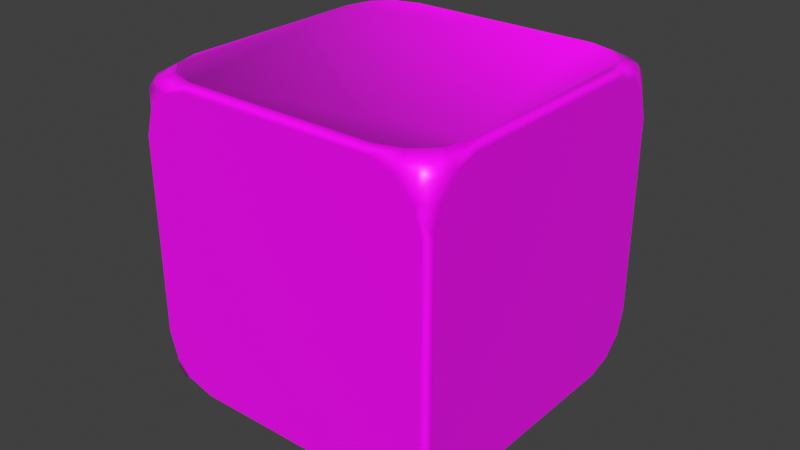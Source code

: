 # Source: 03_dado.blend  (saved by Blender 3.0.42; exported with 4.5.12 LTS)
import bpy
from mathutils import Matrix  # noqa: F401  (used for matrix-valued properties, if any)

bpy.ops.wm.read_factory_settings(use_empty=True)
scene = bpy.context.scene
scene.name = 'Scene'

# ---- collections
col_collection = bpy.data.collections.new('Collection'); scene.collection.children.link(col_collection)

# ---- images (referenced by path relative to the original .blend; pixels are not part of the script)
import os
ASSET_DIR = os.environ.get("B2B_ASSET_DIR", "")  # directory of the original .blend (textures are referenced by path, not embedded)
HERE = os.path.dirname(os.path.abspath(__file__))  # packed textures are extracted next to this script under _unpacked/

def load_image(name, relpath, width, height, colorspace="sRGB"):
    """Load a texture the original file referenced (path relative to the .blend, or extracted next to this script)."""
    p = next((c for c in (os.path.join(HERE, relpath), os.path.join(ASSET_DIR, relpath)) if relpath and os.path.exists(c)), "")
    if p:
        img = bpy.data.images.load(p, check_existing=True)
        img.name = name
    else:  # same state as the original file: an image datablock whose file is absent (Cycles renders it pink)
        img = bpy.data.images.new(name, width, height)
        img.source = "FILE"
        img.filepath = "//" + (relpath or name)
    img.colorspace_settings.name = colorspace
    return img
img_dice_texture_jpg = load_image('dice-texture.jpg', 'dice-texture.jpg', 1024, 1024, 'sRGB')

# ---- materials (node trees are filled in below, after node groups)
mat_dado = bpy.data.materials.new('dADO')
mat_dado.alpha_threshold = 0.0
mat_dado.line_color = (0.0, 0.0, 0.0, 1.0)

# ---- material node trees
mat_dado.use_nodes = True; mat_dado.node_tree.nodes.clear()
_N = mat_dado.node_tree.nodes; _L = mat_dado.node_tree.links
n0 = _N.new('ShaderNodeOutputMaterial'); n0.name = 'Material Output'; n0.location = (300, 300)
n1 = _N.new('ShaderNodeBsdfPrincipled'); n1.name = 'Principled BSDF'; n1.location = (10, 300)
n1.distribution = 'GGX'
n1.subsurface_method = 'BURLEY'
n1.inputs[2].default_value = 0.4
n1.inputs[3].default_value = 1.45
n1.inputs[27].default_value = (0.0, 0.0, 0.0, 1.0)
n1.inputs[28].default_value = 1.0
n2 = _N.new('ShaderNodeTexImage'); n2.name = 'Image Texture'; n2.location = (-280, 280)
n2.image = img_dice_texture_jpg
_L.new(n1.outputs[0], n0.inputs[0])
_L.new(n2.outputs[0], n1.inputs[0])
n0.is_active_output = True

# ---- world
world_world = bpy.data.worlds.new('World'); scene.world = world_world
world_world.use_nodes = True; world_world.node_tree.nodes.clear()
_N = world_world.node_tree.nodes; _L = world_world.node_tree.links
n0 = _N.new('ShaderNodeOutputWorld'); n0.name = 'World Output'; n0.location = (300, 300)
n1 = _N.new('ShaderNodeBackground'); n1.name = 'Background'; n1.location = (10, 300)
n1.inputs[0].default_value = (0.05088, 0.05088, 0.05088, 1.0)
_L.new(n1.outputs[0], n0.inputs[0])
n0.is_active_output = True
world_world.color = (0.05088, 0.05088, 0.05088)
world_world.use_sun_shadow = False
world_world.sun_shadow_jitter_overblur = 0.0

# ---- meshes
me_cube_001 = bpy.data.meshes.new('Cube.001')
me_cube_001.from_pydata([(0.04772, 0.05, -0.03156), (0.0453, 0.05, -0.03957), (0.03957, 0.05, -0.0453), (0.03156, 0.05, -0.04772), (-0.03156, 0.05, -0.04772), (-0.03957, 0.05, -0.0453), (-0.0453, 0.05, -0.03957), (-0.04772, 0.05, -0.03156), (-0.04772, 0.05, 0.03156), (-0.0453, 0.05, 0.03957), (-0.03957, 0.05, 0.0453), (-0.03156, 0.05, 0.04772), (0.03156, 0.05, 0.04772), (0.03957, 0.05, 0.0453), (0.0453, 0.05, 0.03957), (0.04772, 0.05, 0.03156), (-0.04772, 0.03156, -0.05), (-0.0453, 0.03957, -0.05), (-0.03957, 0.0453, -0.05), (-0.03156, 0.04772, -0.05), (0.03156, 0.04772, -0.05), (0.03957, 0.0453, -0.05), (0.0453, 0.03957, -0.05), (0.04772, 0.03156, -0.05), (0.04772, -0.03156, -0.05), (0.0453, -0.03957, -0.05), (0.03957, -0.0453, -0.05), (0.03156, -0.04772, -0.05), (-0.03156, -0.04772, -0.05), (-0.03957, -0.0453, -0.05), (-0.0453, -0.03957, -0.05), (-0.04772, -0.03156, -0.05), (-0.04772, -0.05, -0.03156), (-0.0453, -0.05, -0.03957), (-0.03957, -0.05, -0.0453), (-0.03156, -0.05, -0.04772), (0.03156, -0.05, -0.04772), (0.03957, -0.05, -0.0453), (0.0453, -0.05, -0.03957), (0.04772, -0.05, -0.03156), (0.04772, -0.05, 0.03156), (0.0453, -0.05, 0.03957), (0.03957, -0.05, 0.0453), (0.03156, -0.05, 0.04772), (-0.03156, -0.05, 0.04772), (-0.03957, -0.05, 0.0453), (-0.0453, -0.05, 0.03957), (-0.04772, -0.05, 0.03156), (0.05, -0.04772, -0.03156), (0.05, -0.0453, -0.03957), (0.05, -0.03957, -0.0453), (0.05, -0.03156, -0.04772), (0.05, 0.03156, -0.04772), (0.05, 0.03957, -0.0453), (0.05, 0.0453, -0.03957), (0.05, 0.04772, -0.03156), (0.05, 0.04772, 0.03156), (0.05, 0.0453, 0.03957), (0.05, 0.03957, 0.0453), (0.05, 0.03156, 0.04772), (0.05, -0.03156, 0.04772), (0.05, -0.03957, 0.0453), (0.05, -0.0453, 0.03957), (0.05, -0.04772, 0.03156), (-0.05, 0.04772, -0.03156), (-0.05, 0.0453, -0.03957), (-0.05, 0.03957, -0.0453), (-0.05, 0.03156, -0.04772), (-0.05, -0.03156, -0.04772), (-0.05, -0.03957, -0.0453), (-0.05, -0.0453, -0.03957), (-0.05, -0.04772, -0.03156), (-0.05, -0.04772, 0.03156), (-0.05, -0.0453, 0.03957), (-0.05, -0.03957, 0.0453), (-0.05, -0.03156, 0.04772), (-0.05, 0.03156, 0.04772), (-0.05, 0.03957, 0.0453), (-0.05, 0.0453, 0.03957), (-0.05, 0.04772, 0.03156), (-0.03156, 0.04772, 0.05), (-0.03957, 0.0453, 0.05), (-0.0453, 0.03957, 0.05), (-0.04772, 0.03156, 0.05), (-0.04772, -0.03156, 0.05), (-0.0453, -0.03957, 0.05), (-0.03957, -0.0453, 0.05), (-0.03156, -0.04772, 0.05), (0.03156, -0.04772, 0.05), (0.03957, -0.0453, 0.05), (0.0453, -0.03957, 0.05), (0.04772, -0.03156, 0.05), (0.04772, 0.03156, 0.05), (0.0453, 0.03957, 0.05), (0.03957, 0.0453, 0.05), (0.03156, 0.04772, 0.05), (-0.04488, 0.04788, 0.04788), (-0.04788, 0.04788, 0.04488), (-0.04788, 0.04488, 0.04788), (-0.04788, -0.04488, 0.04788), (-0.04788, -0.04788, 0.04488), (-0.04488, -0.04788, 0.04788), (0.04488, -0.04788, -0.04788), (0.04788, -0.04488, -0.04788), (0.04788, -0.04788, -0.04488), (0.04488, 0.04788, 0.04788), (0.04788, 0.04488, 0.04788), (0.04788, 0.04788, 0.04488), (-0.04488, -0.04788, -0.04788), (-0.04788, -0.04788, -0.04488), (-0.04788, -0.04488, -0.04788), (0.04488, 0.04788, -0.04788), (0.04788, 0.04788, -0.04488), (0.04788, 0.04488, -0.04788), (-0.04788, 0.04788, -0.04488), (-0.04488, 0.04788, -0.04788), (-0.04788, 0.04488, -0.04788), (0.04788, -0.04788, 0.04488), (0.04788, -0.04488, 0.04788), (0.04488, -0.04788, 0.04788), (0.04772, 0.05, -0.03156), (0.0453, 0.05, -0.03957), (0.03957, 0.05, -0.0453), (0.03156, 0.05, -0.04772), (-0.03156, 0.05, -0.04772), (-0.03957, 0.05, -0.0453), (-0.0453, 0.05, -0.03957), (-0.04772, 0.05, -0.03156), (-0.04772, 0.05, 0.03156), (-0.0453, 0.05, 0.03957), (-0.03957, 0.05, 0.0453), (-0.03156, 0.05, 0.04772), (0.03156, 0.05, 0.04772), (0.03957, 0.05, 0.0453), (0.0453, 0.05, 0.03957), (0.04772, 0.05, 0.03156), (-0.04772, 0.03156, -0.05), (-0.0453, 0.03957, -0.05), (-0.03957, 0.0453, -0.05), (-0.03156, 0.04772, -0.05), (0.03156, 0.04772, -0.05), (0.03957, 0.0453, -0.05), (0.0453, 0.03957, -0.05), (0.04772, 0.03156, -0.05), (0.04772, -0.03156, -0.05), (0.0453, -0.03957, -0.05), (0.03957, -0.0453, -0.05), (0.03156, -0.04772, -0.05), (-0.03156, -0.04772, -0.05), (-0.03957, -0.0453, -0.05), (-0.0453, -0.03957, -0.05), (-0.04772, -0.03156, -0.05), (-0.04772, -0.05, -0.03156), (-0.0453, -0.05, -0.03957), (-0.03957, -0.05, -0.0453), (-0.03156, -0.05, -0.04772), (0.03156, -0.05, -0.04772), (0.03957, -0.05, -0.0453), (0.0453, -0.05, -0.03957), (0.04772, -0.05, -0.03156), (0.04772, -0.05, 0.03156), (0.0453, -0.05, 0.03957), (0.03957, -0.05, 0.0453), (0.03156, -0.05, 0.04772), (-0.03156, -0.05, 0.04772), (-0.03957, -0.05, 0.0453), (-0.0453, -0.05, 0.03957), (-0.04772, -0.05, 0.03156), (0.05, -0.04772, -0.03156), (0.05, -0.0453, -0.03957), (0.05, -0.03957, -0.0453), (0.05, -0.03156, -0.04772), (0.05, 0.03156, -0.04772), (0.05, 0.03957, -0.0453), (0.05, 0.0453, -0.03957), (0.05, 0.04772, -0.03156), (0.05, 0.04772, 0.03156), (0.05, 0.0453, 0.03957), (0.05, 0.03957, 0.0453), (0.05, 0.03156, 0.04772), (0.05, -0.03156, 0.04772), (0.05, -0.03957, 0.0453), (0.05, -0.0453, 0.03957), (0.05, -0.04772, 0.03156), (-0.05, 0.04772, -0.03156), (-0.05, 0.0453, -0.03957), (-0.05, 0.03957, -0.0453), (-0.05, 0.03156, -0.04772), (-0.05, -0.03156, -0.04772), (-0.05, -0.03957, -0.0453), (-0.05, -0.0453, -0.03957), (-0.05, -0.04772, -0.03156), (-0.05, -0.04772, 0.03156), (-0.05, -0.0453, 0.03957), (-0.05, -0.03957, 0.0453), (-0.05, -0.03156, 0.04772), (-0.05, 0.03156, 0.04772), (-0.05, 0.03957, 0.0453), (-0.05, 0.0453, 0.03957), (-0.05, 0.04772, 0.03156), (-0.03156, 0.04772, 0.05), (-0.03957, 0.0453, 0.05), (-0.0453, 0.03957, 0.05), (-0.04772, 0.03156, 0.05), (-0.04772, -0.03156, 0.05), (-0.0453, -0.03957, 0.05), (-0.03957, -0.0453, 0.05), (-0.03156, -0.04772, 0.05), (0.03156, -0.04772, 0.05), (0.03957, -0.0453, 0.05), (0.0453, -0.03957, 0.05), (0.04772, -0.03156, 0.05), (0.04772, 0.03156, 0.05), (0.0453, 0.03957, 0.05), (0.03957, 0.0453, 0.05), (0.03156, 0.04772, 0.05), (0.04788, -0.04788, -0.04488), (0.04788, -0.04488, -0.04788), (0.04788, 0.04788, 0.04488), (0.04788, 0.04488, 0.04788), (0.04788, 0.04488, -0.04788), (0.04788, 0.04788, -0.04488), (0.04788, -0.04488, 0.04788), (0.04788, -0.04788, 0.04488), (0.0453, 0.05, -0.03957), (0.0453, 0.05, 0.03957), (0.0453, 0.03957, -0.05), (0.0453, -0.03957, -0.05), (0.0453, -0.05, -0.03957), (0.0453, -0.05, 0.03957), (0.0453, -0.03957, 0.05), (0.0453, 0.03957, 0.05), (-0.04788, 0.04488, 0.04788), (-0.04788, 0.04788, 0.04488), (-0.04788, -0.04788, 0.04488), (-0.04788, -0.04488, 0.04788), (-0.04788, -0.04488, -0.04788), (-0.04788, -0.04788, -0.04488), (-0.04788, 0.04788, -0.04488), (-0.04788, 0.04488, -0.04788), (-0.0453, 0.05, -0.03957), (-0.0453, 0.05, 0.03957), (-0.0453, 0.03957, -0.05), (-0.0453, -0.03957, -0.05), (-0.0453, -0.05, -0.03957), (-0.0453, -0.05, 0.03957), (-0.0453, 0.03957, 0.05), (-0.0453, -0.03957, 0.05)], [], [(0, 1, 2, 3, 4, 5, 6, 7, 8, 9, 10, 11, 12, 13, 14, 15), (16, 17, 18, 19, 20, 21, 22, 23, 24, 25, 26, 27, 28, 29, 30, 31), (32, 33, 34, 35, 36, 37, 38, 39, 40, 41, 42, 43, 44, 45, 46, 47), (48, 49, 50, 51, 52, 53, 54, 55, 56, 57, 58, 59, 60, 61, 62, 63), (64, 65, 66, 67, 68, 69, 70, 71, 72, 73, 74, 75, 76, 77, 78, 79), (80, 81, 82, 83, 84, 85, 86, 87, 88, 89, 90, 91, 92, 93, 94, 95), (96, 201, 200, 131, 130), (97, 241, 128, 199, 198), (98, 197, 196, 203, 202), (96, 233, 232), (99, 247, 204, 195, 194), (100, 193, 192, 167, 166), (101, 165, 164, 207, 206), (235, 234, 101), (102, 157, 156, 147, 146), (103, 227, 144, 171, 170), (104, 169, 168, 159, 158), (102, 217, 216), (105, 133, 132, 215, 214), (106, 231, 212, 179, 178), (107, 177, 176, 135, 134), (105, 219, 218), (108, 149, 148, 155, 154), (109, 244, 152, 191, 190), (110, 189, 188, 151, 150), (108, 237, 236), (111, 141, 140, 123, 122), (112, 224, 120, 175, 174), (113, 173, 172, 143, 142), (111, 221, 220), (114, 185, 184, 127, 126), (115, 125, 124, 139, 138), (116, 242, 136, 187, 186), (238, 115, 239), (117, 229, 160, 183, 182), (118, 181, 180, 211, 210), (119, 209, 208, 163, 162), (131, 200, 215, 132), (223, 222, 119), (111, 122, 121, 221), (147, 156, 155, 148), (238, 240, 125, 115), (151, 188, 187, 136), (96, 130, 129, 233), (195, 204, 203, 196), (218, 225, 133, 105), (123, 140, 139, 124), (115, 138, 137, 239), (220, 226, 141, 111), (102, 146, 145, 217), (159, 168, 183, 160), (236, 243, 149, 108), (167, 192, 191, 152), (108, 154, 153, 237), (216, 228, 157, 102), (143, 172, 171, 144), (119, 162, 161, 223), (179, 212, 211, 180), (234, 245, 165, 101), (135, 176, 175, 120), (103, 170, 169, 104), (112, 174, 173, 113), (106, 178, 177, 107), (127, 184, 199, 128), (117, 182, 181, 118), (116, 186, 185, 114), (109, 190, 189, 110), (99, 194, 193, 100), (163, 208, 207, 164), (97, 198, 197, 98), (232, 246, 201, 96), (101, 206, 205, 235), (222, 230, 209, 119), (105, 214, 213, 219)])
me_cube_001.polygons.foreach_set('use_smooth', [True] * 74)
_uv = me_cube_001.uv_layers.new(name='UVMap')
_uv.uv.foreach_set('vector', [0.4802, 0.4077, 0.4683, 0.3815, 0.4402, 0.3627, 0.4008, 0.3548, 0.09039, 0.3548, 0.05098, 0.3627, 0.02284, 0.3815, 0.01093, 0.4077, 0.01093, 0.6147, 0.02284, 0.6409, 0.05098, 0.6597, 0.09039, 0.6676, 0.4008, 0.6676, 0.4402, 0.6597, 0.4683, 0.6409, 0.4802, 0.6147, 0.9008, 0.3254, 0.9405, 0.3175, 0.9688, 0.2988, 0.9808, 0.2725, 0.9808, 0.0658, 0.9688, 0.03955, 0.9405, 0.02081, 0.9008, 0.01288, 0.5883, 0.01288, 0.5486, 0.02081, 0.5203, 0.03955, 0.5083, 0.0658, 0.5083, 0.2725, 0.5203, 0.2988, 0.5486, 0.3175, 0.5883, 0.3254, 0.5184, 0.4134, 0.5299, 0.3882, 0.5569, 0.3702, 0.5947, 0.3625, 0.8928, 0.3625, 0.9307, 0.3702, 0.9577, 0.3882, 0.9691, 0.4134, 0.9691, 0.6121, 0.9577, 0.6373, 0.9307, 0.6554, 0.8928, 0.663, 0.5947, 0.663, 0.5569, 0.6554, 0.5299, 0.6373, 0.5184, 0.6121, 0.0271, 0.07377, 0.0386, 0.0484, 0.06577, 0.03029, 0.1038, 0.02262, 0.4035, 0.02262, 0.4416, 0.03029, 0.4688, 0.0484, 0.4803, 0.07377, 0.4803, 0.2736, 0.4688, 0.2989, 0.4416, 0.3171, 0.4035, 0.3247, 0.1038, 0.3247, 0.06577, 0.3171, 0.0386, 0.2989, 0.0271, 0.2736, 0.9659, 0.7404, 0.9545, 0.7152, 0.9275, 0.6972, 0.8897, 0.6895, 0.5919, 0.6895, 0.554, 0.6972, 0.5271, 0.7152, 0.5156, 0.7404, 0.5156, 0.9389, 0.5271, 0.9641, 0.554, 0.9821, 0.5919, 0.9897, 0.8897, 0.9897, 0.9275, 0.9821, 0.9545, 0.9641, 0.9659, 0.9389, 0.09818, 0.9855, 0.06075, 0.978, 0.03402, 0.9601, 0.02271, 0.9352, 0.02271, 0.7386, 0.03402, 0.7137, 0.06075, 0.6959, 0.09818, 0.6883, 0.393, 0.6883, 0.4304, 0.6959, 0.4572, 0.7137, 0.4685, 0.7386, 0.4685, 0.9352, 0.4572, 0.9601, 0.4304, 0.978, 0.393, 0.9855, 0.7472, 0.7202, 0.7592, 0.7318, 0.7531, 0.7514, 0.7415, 0.7514, 0.7354, 0.7318, 0.07104, 0.7094, 0.09047, 0.6997, 0.1227, 0.7023, 0.1233, 0.7106, 0.09268, 0.7167, 0.05945, 0.7171, 0.07065, 0.7314, 0.06195, 0.7518, 0.04957, 0.7515, 0.04506, 0.7301, 0.7472, 0.7202, 0.739, 0.7125, 0.7541, 0.712, 0.06066, 0.947, 0.04596, 0.9338, 0.05074, 0.9123, 0.0632, 0.912, 0.07195, 0.9326, 0.07232, 0.9548, 0.09409, 0.9474, 0.125, 0.9535, 0.1244, 0.9617, 0.09201, 0.9645, 0.7389, 0.3854, 0.751, 0.397, 0.7448, 0.4165, 0.7333, 0.4165, 0.7271, 0.397, 0.7308, 0.3776, 0.7459, 0.3772, 0.7389, 0.3854, 0.1204, 0.7295, 0.1325, 0.7411, 0.1263, 0.7607, 0.1148, 0.7607, 0.1086, 0.7411, 0.4102, 0.7307, 0.4228, 0.742, 0.4189, 0.7605, 0.4082, 0.7608, 0.4007, 0.7431, 0.4002, 0.7241, 0.3817, 0.7305, 0.3551, 0.7255, 0.3556, 0.7184, 0.3833, 0.7158, 0.1204, 0.7295, 0.1123, 0.7218, 0.1274, 0.7213, 0.7473, 0.9329, 0.7352, 0.9213, 0.7414, 0.9018, 0.7529, 0.9018, 0.7591, 0.9213, 0.09581, 0.9273, 0.08344, 0.916, 0.0874, 0.8977, 0.09811, 0.8974, 0.1055, 0.915, 0.1057, 0.934, 0.1244, 0.9276, 0.1508, 0.9329, 0.1503, 0.9399, 0.1226, 0.9424, 0.7473, 0.9329, 0.7554, 0.9407, 0.7403, 0.9411, 0.1205, 0.9422, 0.1085, 0.9306, 0.1146, 0.9111, 0.1262, 0.9111, 0.1323, 0.9306, 0.4178, 0.9548, 0.3982, 0.9648, 0.3657, 0.9619, 0.3652, 0.9537, 0.396, 0.9476, 0.4293, 0.947, 0.4179, 0.9327, 0.4267, 0.9122, 0.4391, 0.9126, 0.4436, 0.9339, 0.1205, 0.9422, 0.1287, 0.95, 0.1136, 0.9504, 0.3971, 0.949, 0.385, 0.9374, 0.3912, 0.9179, 0.4028, 0.9179, 0.4089, 0.9374, 0.4007, 0.9341, 0.3841, 0.9425, 0.3565, 0.9402, 0.356, 0.9331, 0.3822, 0.9279, 0.4105, 0.9275, 0.4009, 0.9153, 0.4084, 0.8979, 0.419, 0.8982, 0.4228, 0.9164, 0.3971, 0.949, 0.4053, 0.9568, 0.3901, 0.9572, 0.417, 0.7091, 0.3953, 0.7166, 0.3641, 0.7108, 0.3646, 0.7025, 0.3971, 0.6994, 0.397, 0.7363, 0.4091, 0.7479, 0.4029, 0.7675, 0.3913, 0.7675, 0.3852, 0.7479, 0.4288, 0.7169, 0.4436, 0.7301, 0.4389, 0.7518, 0.4265, 0.7521, 0.4175, 0.7314, 0.404, 0.7281, 0.397, 0.7363, 0.3888, 0.7286, 0.1044, 0.7243, 0.121, 0.7161, 0.1485, 0.7184, 0.149, 0.7255, 0.1228, 0.7306, 0.09441, 0.7309, 0.1039, 0.7431, 0.09635, 0.7605, 0.08577, 0.7602, 0.08204, 0.742, 0.739, 0.5981, 0.727, 0.5864, 0.7331, 0.5669, 0.7447, 0.5669, 0.7508, 0.5864, 0.7415, 0.7514, 0.7531, 0.7514, 0.7529, 0.9018, 0.7414, 0.9018, 0.7472, 0.6058, 0.7321, 0.6063, 0.739, 0.5981, 0.3971, 0.949, 0.4089, 0.9374, 0.4256, 0.9521, 0.4053, 0.9568, 0.1148, 0.7607, 0.1263, 0.7607, 0.1262, 0.9111, 0.1146, 0.9111, 0.404, 0.7281, 0.4256, 0.7319, 0.4091, 0.7479, 0.397, 0.7363, 0.4391, 0.9126, 0.4267, 0.9122, 0.4265, 0.7521, 0.4389, 0.7518, 0.7472, 0.7202, 0.7354, 0.7318, 0.7187, 0.7171, 0.739, 0.7125, 0.0632, 0.912, 0.05074, 0.9123, 0.04957, 0.7515, 0.06195, 0.7518, 0.7403, 0.9411, 0.7187, 0.9373, 0.7352, 0.9213, 0.7473, 0.9329, 0.4028, 0.9179, 0.3912, 0.9179, 0.3913, 0.7675, 0.4029, 0.7675, 0.397, 0.7363, 0.3852, 0.7479, 0.3685, 0.7332, 0.3888, 0.7286, 0.3901, 0.9572, 0.3685, 0.9534, 0.385, 0.9374, 0.3971, 0.949, 0.1204, 0.7295, 0.1086, 0.7411, 0.09194, 0.7264, 0.1123, 0.7218, 0.3556, 0.7184, 0.3551, 0.7255, 0.149, 0.7255, 0.1485, 0.7184, 0.1136, 0.9504, 0.09194, 0.9466, 0.1085, 0.9306, 0.1205, 0.9422, 0.1244, 0.9617, 0.125, 0.9535, 0.3652, 0.9537, 0.3657, 0.9619, 0.1205, 0.9422, 0.1323, 0.9306, 0.149, 0.9453, 0.1287, 0.95, 0.1274, 0.7213, 0.149, 0.7251, 0.1325, 0.7411, 0.1204, 0.7295, 0.419, 0.8982, 0.4084, 0.8979, 0.4082, 0.7608, 0.4189, 0.7605, 0.739, 0.5981, 0.7508, 0.5864, 0.7675, 0.6012, 0.7472, 0.6058, 0.09811, 0.8974, 0.0874, 0.8977, 0.08577, 0.7602, 0.09635, 0.7605, 0.7459, 0.3772, 0.7675, 0.381, 0.751, 0.397, 0.7389, 0.3854, 0.1503, 0.9399, 0.1508, 0.9329, 0.356, 0.9331, 0.3565, 0.9402, 0.4102, 0.7307, 0.4007, 0.7431, 0.3817, 0.7305, 0.4002, 0.7241, 0.4007, 0.9341, 0.3822, 0.9279, 0.4009, 0.9153, 0.4105, 0.9275, 0.09581, 0.9273, 0.1055, 0.915, 0.1244, 0.9276, 0.1057, 0.934, 0.3646, 0.7025, 0.3641, 0.7108, 0.1233, 0.7106, 0.1227, 0.7023, 0.1044, 0.7243, 0.1228, 0.7306, 0.1039, 0.7431, 0.09441, 0.7309, 0.4288, 0.7169, 0.4175, 0.7314, 0.3953, 0.7166, 0.417, 0.7091, 0.4178, 0.9548, 0.396, 0.9476, 0.4179, 0.9327, 0.4293, 0.947, 0.06066, 0.947, 0.07195, 0.9326, 0.09409, 0.9474, 0.07232, 0.9548, 0.7447, 0.5669, 0.7331, 0.5669, 0.7333, 0.4165, 0.7448, 0.4165, 0.07104, 0.7094, 0.09268, 0.7167, 0.07065, 0.7314, 0.05945, 0.7171, 0.7541, 0.712, 0.7758, 0.7158, 0.7592, 0.7318, 0.7472, 0.7202, 0.7389, 0.3854, 0.7271, 0.397, 0.7104, 0.3823, 0.7308, 0.3776, 0.7321, 0.6063, 0.7104, 0.6024, 0.727, 0.5864, 0.739, 0.5981, 0.7473, 0.9329, 0.7591, 0.9213, 0.7758, 0.936, 0.7554, 0.9407])
me_cube_001.materials.append(mat_dado)
me_cube_001.use_remesh_preserve_volume = False
me_cube_001.use_remesh_preserve_attributes = False
me_cube_001.use_mirror_vertex_groups = False
me_cube_001.update()
me_cube_001.normals_split_custom_set([tuple(v) for v in zip(*[iter([0.0, 1.0, -2.554e-08, 0.0, 1.0, -2.554e-08, 0.0, 1.0, -2.554e-08, 0.0, 1.0, -2.554e-08, 0.0, 1.0, -2.554e-08, 0.0, 1.0, -2.554e-08, 0.0, 1.0, -2.554e-08, 0.0, 1.0, -2.554e-08, 0.0, 1.0, -2.554e-08, 0.0, 1.0, -2.554e-08, 0.0, 1.0, -2.554e-08, 0.0, 1.0, -2.554e-08, 0.0, 1.0, -2.554e-08, 0.0, 1.0, -2.554e-08, 0.0, 1.0, -2.554e-08, 0.0, 1.0, -2.554e-08, -2.966e-08, -1.718e-09, -1.0, -2.966e-08, -1.718e-09, -1.0, -2.966e-08, -1.718e-09, -1.0, -2.966e-08, -1.718e-09, -1.0, -2.966e-08, -1.718e-09, -1.0, -2.966e-08, -1.718e-09, -1.0, -2.966e-08, -1.718e-09, -1.0, -2.966e-08, -1.718e-09, -1.0, -2.966e-08, -1.718e-09, -1.0, -2.966e-08, -1.718e-09, -1.0, -2.966e-08, -1.718e-09, -1.0, -2.966e-08, -1.718e-09, -1.0, -2.966e-08, -1.718e-09, -1.0, -2.966e-08, -1.718e-09, -1.0, -2.966e-08, -1.718e-09, -1.0, -2.966e-08, -1.718e-09, -1.0, 0.0, -1.0, -1.483e-08, 0.0, -1.0, -1.483e-08, 0.0, -1.0, -1.483e-08, 0.0, -1.0, -1.483e-08, 0.0, -1.0, -1.483e-08, 0.0, -1.0, -1.483e-08, 0.0, -1.0, -1.483e-08, 0.0, -1.0, -1.483e-08, 0.0, -1.0, -1.483e-08, 0.0, -1.0, -1.483e-08, 0.0, -1.0, -1.483e-08, 0.0, -1.0, -1.483e-08, 0.0, -1.0, -1.483e-08, 0.0, -1.0, -1.483e-08, 0.0, -1.0, -1.483e-08, 0.0, -1.0, -1.483e-08, 1.0, 6.921e-08, 6.333e-09, 1.0, 6.921e-08, 6.333e-09, 1.0, 6.921e-08, 6.333e-09, 1.0, 6.921e-08, 6.333e-09, 1.0, 6.921e-08, 6.333e-09, 1.0, 6.921e-08, 6.333e-09, 1.0, 6.921e-08, 6.333e-09, 1.0, 6.921e-08, 6.333e-09, 1.0, 6.921e-08, 6.333e-09, 1.0, 6.921e-08, 6.333e-09, 1.0, 6.921e-08, 6.333e-09, 1.0, 6.921e-08, 6.333e-09, 1.0, 6.921e-08, 6.333e-09, 1.0, 6.921e-08, 6.333e-09, 1.0, 6.921e-08, 6.333e-09, 1.0, 6.921e-08, 6.333e-09, -1.0, -8.239e-08, -2.897e-09, -1.0, -8.239e-08, -2.897e-09, -1.0, -8.239e-08, -2.897e-09, -1.0, -8.239e-08, -2.897e-09, -1.0, -8.239e-08, -2.897e-09, -1.0, -8.239e-08, -2.897e-09, -1.0, -8.239e-08, -2.897e-09, -1.0, -8.239e-08, -2.897e-09, -1.0, -8.239e-08, -2.897e-09, -1.0, -8.239e-08, -2.897e-09, -1.0, -8.239e-08, -2.897e-09, -1.0, -8.239e-08, -2.897e-09, -1.0, -8.239e-08, -2.897e-09, -1.0, -8.239e-08, -2.897e-09, -1.0, -8.239e-08, -2.897e-09, -1.0, -8.239e-08, -2.897e-09, 0.06636, -0.363, 0.9294, 0.3037, -0.1145, 0.9459, 0.3237, -0.06842, 0.9437, 0.2982, 0.2307, 0.9262, 0.3718, 0.07197, 0.9255, 0.1161, 0.3159, 0.9417, 0.07368, 0.3346, 0.9395, -0.2333, 0.3082, 0.9223, -0.06869, 0.3804, 0.9223, -0.3196, 0.1232, 0.9395, -0.3275, 0.07753, 0.9417, -0.3048, -0.2248, 0.9255, -0.3717, -0.06313, 0.9262, -0.1217, -0.3077, 0.9437, -0.07222, -0.3165, 0.9459, 0.222, -0.2947, 0.9294, -0.3142, 0.6713, 0.6713, -6.154e-06, 0.0105, 0.9999, -4.638e-05, 0.01055, 0.9999, -7.302e-06, 0.9999, 0.01111, 1.234e-05, 0.9999, 0.01113, -0.6713, 0.6713, 0.3142, 3.543e-05, 0.9999, 0.01111, 1.246e-05, 0.9999, 0.01112, -0.9999, 0.0001396, 0.0111, -0.9999, 9.888e-05, 0.01108, -0.6713, 0.3142, 0.6713, -0.9999, 9.514e-05, 0.0111, -0.9999, 0.0001044, 0.01115, 1.124e-05, 0.01051, 0.9999, 3.099e-05, 0.01056, 0.9999, -0.3142, 0.6713, 0.6713, -0.6713, 0.6713, 0.3142, -0.6713, 0.3141, 0.6713, -0.6713, -0.3142, 0.6713, 7.153e-06, 0.01053, 0.9999, -3.487e-06, 0.01049, 0.9999, -0.9999, 0.0001175, 0.01112, -0.9999, 0.0001198, 0.01111, -0.6713, -0.6713, 0.3142, -0.9999, 0.0001241, 0.01113, -0.9999, 0.0001124, 0.01111, 1.001e-05, -0.9999, 0.01109, 2.989e-05, -0.9999, 0.01108, -0.3142, -0.6713, 0.6713, -3.055e-06, -0.9999, 0.01113, -3.698e-05, -0.9999, 0.0111, 4.02e-05, 0.01051, 0.9999, 4.023e-06, 0.01056, 0.9999, -0.6713, -0.3142, 0.6713, -0.6713, -0.6713, 0.3141, -0.3142, -0.6713, 0.6713, 0.3142, -0.6713, -0.6713, -7.242e-06, -0.9999, 0.01113, -3.23e-06, -0.9999, 0.01112, -1.784e-05, -0.009548, -1.0, -2.053e-05, -0.009516, -1.0, 0.6713, -0.3142, -0.6713, -3.818e-05, -0.009558, -1.0, 2.283e-05, -0.00953, -1.0, 0.9999, 9.768e-05, 0.01111, 0.9999, 0.0001329, 0.01114, 0.6713, -0.6713, -0.3142, 0.9999, 0.0001062, 0.0111, 0.9999, 8.416e-05, 0.01107, 2.515e-05, -0.9999, 0.01116, -1.848e-05, -0.9999, 0.01117, 0.3142, -0.6713, -0.6713, 0.6713, -0.3142, -0.6713, 0.6713, -0.6713, -0.3141, 0.3142, 0.6713, 0.6713, 3.487e-06, 0.9999, 0.01113, 3.696e-05, 0.9999, 0.0111, 1.67e-05, 0.01055, 0.9999, -9.716e-06, 0.0105, 0.9999, 0.6713, 0.3142, 0.6713, -3.645e-05, 0.01059, 0.9999, -1.457e-05, 0.01054, 0.9999, 0.9999, 7.486e-05, 0.01115, 0.9999, 8.005e-05, 0.0111, 0.6713, 0.6713, 0.3142, 0.9999, 9.403e-05, 0.0111, 0.9999, 0.0001366, 0.01113, -9.656e-06, 0.9999, 0.01109, -2.968e-05, 0.9999, 0.01108, 0.3142, 0.6713, 0.6713, 0.6713, 0.3142, 0.6713, 0.6713, 0.6713, 0.3141, -0.3142, -0.6713, -0.6713, 4.441e-06, -0.009511, -1.0, -1.156e-05, -0.009545, -1.0, 3.392e-05, -0.9999, 0.01111, 2.351e-05, -0.9999, 0.01112, -0.6713, -0.6713, -0.3142, 2.494e-05, -0.9999, 0.01114, -2.182e-05, -0.9999, 0.01113, -0.9999, 8.094e-05, 0.0111, -0.9999, 0.0001007, 0.01112, -0.6713, -0.3142, -0.6713, -0.9999, 0.0001166, 0.01115, -0.9999, 6.69e-05, 0.01111, -2.518e-05, -0.009499, -1.0, 3.275e-05, -0.009527, -1.0, -0.3142, -0.6713, -0.6713, -0.6713, -0.6713, -0.3142, -0.6713, -0.3141, -0.6713, 0.3142, 0.6713, -0.6713, 2.256e-05, -0.009524, -1.0, 2.149e-05, -0.009512, -1.0, -3.362e-05, 0.9999, 0.01111, -2.325e-05, 0.9999, 0.01112, 0.6713, 0.6713, -0.3142, -2.477e-05, 0.9999, 0.01114, 2.176e-05, 0.9999, 0.01113, 0.9999, 0.0001251, 0.01115, 0.9999, 0.0001032, 0.01111, 0.6713, 0.3142, -0.6713, 0.9999, 0.0001026, 0.01111, 0.9999, 0.0001245, 0.01113, 6.08e-06, -0.009563, -1.0, -2.083e-05, -0.009522, -1.0, 0.3142, 0.6713, -0.6713, 0.6713, 0.6713, -0.3142, 0.6713, 0.3141, -0.6713, -0.6713, 0.6713, -0.3142, -0.9999, 9.698e-05, 0.01109, -0.9999, 0.0001211, 0.01112, -2.56e-05, 0.9999, 0.01116, 1.782e-05, 0.9999, 0.01117, -0.3142, 0.6713, -0.6713, 6.825e-06, 0.9999, 0.01113, 3.222e-06, 0.9999, 0.01112, 8.762e-06, -0.009509, -1.0, -6.109e-06, -0.009519, -1.0, -0.6713, 0.3142, -0.6713, 2.685e-05, -0.00949, -1.0, -2.146e-06, -0.009532, -1.0, -0.9999, 9.415e-05, 0.01113, -0.9999, 8.655e-05, 0.01111, -0.6713, 0.6713, -0.3141, -0.3142, 0.6713, -0.6713, -0.6713, 0.3142, -0.6713, 0.6713, -0.6713, 0.3142, -3.597e-05, -0.9999, 0.01111, -1.273e-05, -0.9999, 0.01112, 0.9999, 0.0001096, 0.01108, 0.9999, 0.0001189, 0.01112, 0.6713, -0.3142, 0.6713, 0.9999, 0.0001036, 0.01111, 0.9999, 8.778e-05, 0.01112, 6.05e-06, 0.01052, 0.9999, -1.341e-06, 0.01056, 0.9999, 0.3142, -0.6713, 0.6713, 1.206e-05, 0.01056, 0.9999, -9.973e-06, 0.01051, 0.9999, 7.018e-06, -0.9999, 0.01111, -1.279e-05, -0.9999, 0.01113, -7.302e-06, 0.9999, 0.01111, -4.638e-05, 0.01055, 0.9999, 1.67e-05, 0.01055, 0.9999, 3.696e-05, 0.9999, 0.0111, 0.6713, -0.6713, 0.3142, 0.6713, -0.3141, 0.6713, 0.3142, -0.6713, 0.6713, 0.3142, 0.6713, -0.6713, -2.325e-05, 0.9999, 0.01112, -4.239e-06, 0.9999, 0.0111, 0.6713, 0.6713, -0.3142, -1.784e-05, -0.009548, -1.0, -3.23e-06, -0.9999, 0.01112, 3.392e-05, -0.9999, 0.01111, -1.156e-05, -0.009545, -1.0, -0.6713, 0.6713, -0.3141, -6.363e-06, 0.9999, 0.01111, 6.825e-06, 0.9999, 0.01113, -0.3142, 0.6713, -0.6713, -2.518e-05, -0.009499, -1.0, -0.9999, 6.69e-05, 0.01111, -0.9999, 9.415e-05, 0.01113, -2.146e-06, -0.009532, -1.0, -0.3142, 0.6713, 0.6713, 1.234e-05, 0.9999, 0.01113, 2.432e-05, 0.9999, 0.0111, -0.6713, 0.6713, 0.3142, -0.9999, 0.0001175, 0.01112, -3.487e-06, 0.01049, 0.9999, 1.124e-05, 0.01051, 0.9999, -0.9999, 0.0001044, 0.01115, 0.6713, 0.6713, 0.3141, -1.469e-05, 0.9999, 0.01109, 3.487e-06, 0.9999, 0.01113, 0.3142, 0.6713, 0.6713, -3.362e-05, 0.9999, 0.01111, 2.149e-05, -0.009512, -1.0, 8.762e-06, -0.009509, -1.0, 3.222e-06, 0.9999, 0.01112, -0.3142, 0.6713, -0.6713, -6.109e-06, -0.009519, -1.0, 6.899e-06, -0.009497, -1.0, -0.6713, 0.3142, -0.6713, 0.6713, 0.3141, -0.6713, 3.532e-06, -0.009506, -1.0, 2.256e-05, -0.009524, -1.0, 0.3142, 0.6713, -0.6713, 0.3142, -0.6713, -0.6713, -2.053e-05, -0.009516, -1.0, -5.983e-06, -0.009556, -1.0, 0.6713, -0.3142, -0.6713, 2.515e-05, -0.9999, 0.01116, 0.9999, 8.416e-05, 0.01107, 0.9999, 0.0001096, 0.01108, -1.273e-05, -0.9999, 0.01112, -0.6713, -0.3141, -0.6713, -4.545e-06, -0.009546, -1.0, 4.441e-06, -0.009511, -1.0, -0.3142, -0.6713, -0.6713, 1.001e-05, -0.9999, 0.01109, -0.9999, 0.0001124, 0.01111, -0.9999, 8.094e-05, 0.0111, -2.182e-05, -0.9999, 0.01113, -0.3142, -0.6713, -0.6713, 2.351e-05, -0.9999, 0.01112, 4.463e-06, -0.9999, 0.0111, -0.6713, -0.6713, -0.3142, 0.6713, -0.6713, -0.3141, 5.32e-06, -0.9999, 0.01111, -7.242e-06, -0.9999, 0.01113, 0.3142, -0.6713, -0.6713, 6.08e-06, -0.009563, -1.0, 0.9999, 0.0001245, 0.01113, 0.9999, 9.768e-05, 0.01111, 2.283e-05, -0.00953, -1.0, 0.3142, -0.6713, 0.6713, -1.279e-05, -0.9999, 0.01113, -2.481e-05, -0.9999, 0.01109, 0.6713, -0.6713, 0.3142, 0.9999, 7.486e-05, 0.01115, -1.457e-05, 0.01054, 0.9999, 6.05e-06, 0.01052, 0.9999, 0.9999, 8.778e-05, 0.01112, -0.6713, -0.6713, 0.3141, 1.562e-05, -0.9999, 0.01109, -3.055e-06, -0.9999, 0.01113, -0.3142, -0.6713, 0.6713, -9.656e-06, 0.9999, 0.01109, 0.9999, 0.0001366, 0.01113, 0.9999, 0.0001251, 0.01115, 2.176e-05, 0.9999, 0.01113, 0.6713, -0.3142, -0.6713, 0.9999, 0.0001329, 0.01114, 0.9999, 0.0001062, 0.0111, 0.6713, -0.6713, -0.3142, 0.6713, 0.6713, -0.3142, 0.9999, 0.0001032, 0.01111, 0.9999, 0.0001026, 0.01111, 0.6713, 0.3142, -0.6713, 0.6713, 0.3142, 0.6713, 0.9999, 8.005e-05, 0.0111, 0.9999, 9.403e-05, 0.0111, 0.6713, 0.6713, 0.3142, -2.56e-05, 0.9999, 0.01116, -0.9999, 0.0001211, 0.01112, -0.9999, 0.0001396, 0.0111, 1.246e-05, 0.9999, 0.01112, 0.6713, -0.6713, 0.3142, 0.9999, 0.0001189, 0.01112, 0.9999, 0.0001036, 0.01111, 0.6713, -0.3142, 0.6713, -0.6713, 0.3142, -0.6713, -0.9999, 8.655e-05, 0.01111, -0.9999, 9.698e-05, 0.01109, -0.6713, 0.6713, -0.3142, -0.6713, -0.6713, -0.3142, -0.9999, 0.0001007, 0.01112, -0.9999, 0.0001166, 0.01115, -0.6713, -0.3142, -0.6713, -0.6713, -0.3142, 0.6713, -0.9999, 0.0001198, 0.01111, -0.9999, 0.0001241, 0.01113, -0.6713, -0.6713, 0.3142, 7.018e-06, -0.9999, 0.01111, -9.973e-06, 0.01051, 0.9999, 4.02e-05, 0.01051, 0.9999, -3.698e-05, -0.9999, 0.0111, -0.6713, 0.6713, 0.3142, -0.9999, 9.888e-05, 0.01108, -0.9999, 9.514e-05, 0.0111, -0.6713, 0.3142, 0.6713, -0.6713, 0.3141, 0.6713, -3.895e-05, 0.01055, 0.9999, -6.154e-06, 0.0105, 0.9999, -0.3142, 0.6713, 0.6713, -0.3142, -0.6713, 0.6713, 4.023e-06, 0.01056, 0.9999, -1.337e-05, 0.01052, 0.9999, -0.6713, -0.3142, 0.6713, 0.6713, -0.3141, 0.6713, 2.334e-05, 0.01053, 0.9999, 1.206e-05, 0.01056, 0.9999, 0.3142, -0.6713, 0.6713, 0.3142, 0.6713, 0.6713, -9.716e-06, 0.0105, 0.9999, 2.929e-05, 0.01056, 0.9999, 0.6713, 0.3142, 0.6713])] * 3)])

# ---- objects
ob_dado_001 = bpy.data.objects.new('Dado.001', me_cube_001)

# ---- transforms, parenting, visibility, modifiers, constraints
ob_dado_001.location = (0.0, 0.0, 0.0)
ob_dado_001.lock_rotations_4d = False
ob_dado_001.empty_display_type = 'ARROWS'
ob_dado_001.lineart.crease_threshold = 0.0

# ---- collection membership
col_collection.objects.link(ob_dado_001)

# ---- scene / render settings (as saved in the file)
scene.frame_start = 1; scene.frame_end = 250; scene.frame_set(1)
scene.render.engine = 'CYCLES'
scene.cycles.use_denoising = False
scene.cycles.samples = 128
scene.cycles.sampling_pattern = 'TABULATED_SOBOL'
scene.cycles.use_adaptive_sampling = False
scene.cycles.use_light_tree = False
scene.view_settings.view_transform = 'Standard'
bpy.context.view_layer.update()

# ---- added for rendering (the .blend has no active camera and no usable light): camera, sun
cam_auto = bpy.data.cameras.new('AutoCamera')
cam_auto.lens = 50.0
cam_auto.sensor_width = 36.0
cam_auto.clip_end = 1000.0
ob_auto_camera = bpy.data.objects.new('AutoCamera', cam_auto)
scene.collection.objects.link(ob_auto_camera)
ob_auto_camera.location = (0.185045, -0.222054, 0.148036)
ob_auto_camera.rotation_euler = (1.09748, -7.21219e-08, 0.694738)
scene.camera = ob_auto_camera
light_auto_sun = bpy.data.lights.new('AutoSun', 'SUN')
light_auto_sun.energy = 3.0
light_auto_sun.angle = 0.0523599
ob_auto_sun = bpy.data.objects.new('AutoSun', light_auto_sun)
scene.collection.objects.link(ob_auto_sun)
ob_auto_sun.rotation_euler = (0.872665, 0.174533, 0.523599)
bpy.context.view_layer.update()
